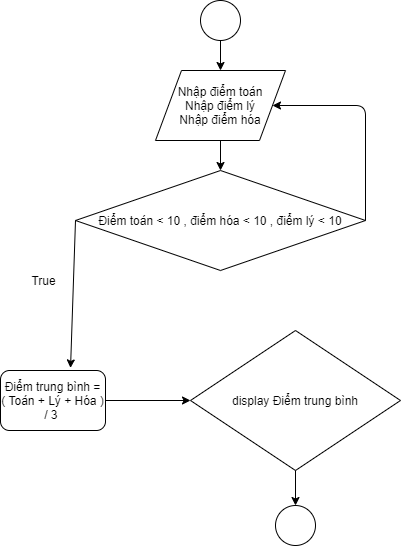

The diagram above was exported from draw.io. Its source (the exported page's mxGraphModel, read from the mxfile embedded in the PNG):
<mxGraphModel dx="1038" dy="500" grid="1" gridSize="10" guides="1" tooltips="1" connect="1" arrows="1" fold="1" page="1" pageScale="1" pageWidth="827" pageHeight="1169" math="0" shadow="0">
  <root>
    <mxCell id="0" />
    <mxCell id="1" parent="0" />
    <mxCell id="phmt5SdSZb1raHANx90F-25" value="" style="ellipse;whiteSpace=wrap;html=1;aspect=fixed;" vertex="1" parent="1">
      <mxGeometry x="360" y="40" width="40" height="40" as="geometry" />
    </mxCell>
    <mxCell id="phmt5SdSZb1raHANx90F-45" value="" style="edgeStyle=orthogonalEdgeStyle;rounded=0;orthogonalLoop=1;jettySize=auto;html=1;" edge="1" parent="1" source="phmt5SdSZb1raHANx90F-26" target="phmt5SdSZb1raHANx90F-44">
      <mxGeometry relative="1" as="geometry" />
    </mxCell>
    <mxCell id="phmt5SdSZb1raHANx90F-26" value="Nhập điểm toán&lt;br&gt;Nhập điểm lý&lt;br&gt;Nhập điểm hóa" style="shape=parallelogram;perimeter=parallelogramPerimeter;whiteSpace=wrap;html=1;" vertex="1" parent="1">
      <mxGeometry x="315" y="110" width="130" height="70" as="geometry" />
    </mxCell>
    <mxCell id="phmt5SdSZb1raHANx90F-27" value="" style="endArrow=classic;html=1;exitX=0.5;exitY=1;exitDx=0;exitDy=0;" edge="1" parent="1" source="phmt5SdSZb1raHANx90F-25" target="phmt5SdSZb1raHANx90F-26">
      <mxGeometry width="50" height="50" relative="1" as="geometry">
        <mxPoint x="390" y="280" as="sourcePoint" />
        <mxPoint x="440" y="230" as="targetPoint" />
      </mxGeometry>
    </mxCell>
    <mxCell id="phmt5SdSZb1raHANx90F-33" value="" style="edgeStyle=orthogonalEdgeStyle;rounded=0;orthogonalLoop=1;jettySize=auto;html=1;" edge="1" parent="1" source="phmt5SdSZb1raHANx90F-28" target="phmt5SdSZb1raHANx90F-32">
      <mxGeometry relative="1" as="geometry" />
    </mxCell>
    <mxCell id="phmt5SdSZb1raHANx90F-28" value="Điểm trung bình = ( Toán + Lý + Hóa ) / 3&amp;nbsp;" style="rounded=1;whiteSpace=wrap;html=1;" vertex="1" parent="1">
      <mxGeometry x="160" y="410" width="105" height="60" as="geometry" />
    </mxCell>
    <mxCell id="phmt5SdSZb1raHANx90F-32" value="display Điểm trung bình" style="rhombus;whiteSpace=wrap;html=1;" vertex="1" parent="1">
      <mxGeometry x="350" y="370" width="210" height="140" as="geometry" />
    </mxCell>
    <mxCell id="phmt5SdSZb1raHANx90F-35" value="" style="ellipse;whiteSpace=wrap;html=1;aspect=fixed;" vertex="1" parent="1">
      <mxGeometry x="435" y="545" width="40" height="40" as="geometry" />
    </mxCell>
    <mxCell id="phmt5SdSZb1raHANx90F-43" value="" style="endArrow=classic;html=1;exitX=0.5;exitY=1;exitDx=0;exitDy=0;entryX=0.5;entryY=0;entryDx=0;entryDy=0;" edge="1" parent="1" source="phmt5SdSZb1raHANx90F-32" target="phmt5SdSZb1raHANx90F-35">
      <mxGeometry width="50" height="50" relative="1" as="geometry">
        <mxPoint x="390" y="340" as="sourcePoint" />
        <mxPoint x="440" y="290" as="targetPoint" />
      </mxGeometry>
    </mxCell>
    <mxCell id="phmt5SdSZb1raHANx90F-44" value="Điểm toán &amp;lt; 10 , điểm hóa &amp;lt; 10 , điểm lý &amp;lt; 10" style="rhombus;whiteSpace=wrap;html=1;" vertex="1" parent="1">
      <mxGeometry x="235" y="210" width="290" height="100" as="geometry" />
    </mxCell>
    <mxCell id="phmt5SdSZb1raHANx90F-48" value="" style="endArrow=classic;html=1;exitX=0;exitY=0.5;exitDx=0;exitDy=0;entryX=0.667;entryY=-0.043;entryDx=0;entryDy=0;entryPerimeter=0;" edge="1" parent="1" source="phmt5SdSZb1raHANx90F-44" target="phmt5SdSZb1raHANx90F-28">
      <mxGeometry width="50" height="50" relative="1" as="geometry">
        <mxPoint x="390" y="380" as="sourcePoint" />
        <mxPoint x="440" y="330" as="targetPoint" />
      </mxGeometry>
    </mxCell>
    <mxCell id="phmt5SdSZb1raHANx90F-49" value="True" style="text;html=1;align=center;verticalAlign=middle;resizable=0;points=[];autosize=1;" vertex="1" parent="1">
      <mxGeometry x="182.5" y="310" width="40" height="20" as="geometry" />
    </mxCell>
    <mxCell id="phmt5SdSZb1raHANx90F-50" value="" style="endArrow=classic;html=1;exitX=1;exitY=0.5;exitDx=0;exitDy=0;entryX=1;entryY=0.5;entryDx=0;entryDy=0;" edge="1" parent="1" source="phmt5SdSZb1raHANx90F-44" target="phmt5SdSZb1raHANx90F-26">
      <mxGeometry width="50" height="50" relative="1" as="geometry">
        <mxPoint x="390" y="300" as="sourcePoint" />
        <mxPoint x="440" y="250" as="targetPoint" />
        <Array as="points">
          <mxPoint x="525" y="145" />
        </Array>
      </mxGeometry>
    </mxCell>
  </root>
</mxGraphModel>